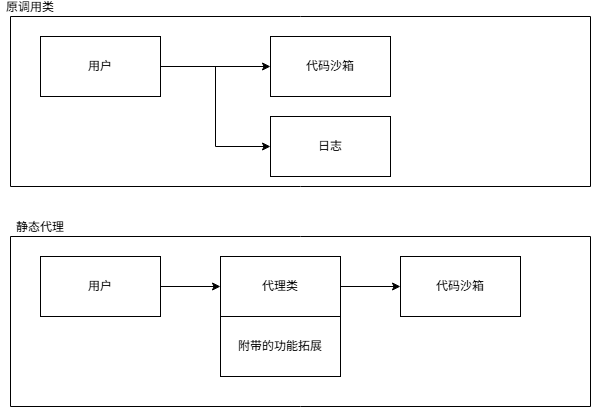

The diagram above was exported from draw.io. Its source (the exported page's mxGraphModel, read from the mxfile embedded in the PNG):
<mxGraphModel dx="1034" dy="564" grid="1" gridSize="10" guides="1" tooltips="1" connect="1" arrows="1" fold="1" page="1" pageScale="1" pageWidth="827" pageHeight="1169" math="0" shadow="0">
  <root>
    <mxCell id="0" />
    <mxCell id="1" parent="0" />
    <mxCell id="9J5K2UN_BuyK_fqULfTi-3" parent="1" style="swimlane;startSize=0;" value="" vertex="1">
      <mxGeometry height="170" width="580" x="110" y="50" as="geometry" />
    </mxCell>
    <mxCell id="9J5K2UN_BuyK_fqULfTi-11" edge="1" parent="9J5K2UN_BuyK_fqULfTi-3" source="9J5K2UN_BuyK_fqULfTi-8" style="edgeStyle=orthogonalEdgeStyle;rounded=0;orthogonalLoop=1;jettySize=auto;html=1;exitX=1;exitY=0.5;exitDx=0;exitDy=0;entryX=0;entryY=0.5;entryDx=0;entryDy=0;" target="9J5K2UN_BuyK_fqULfTi-9">
      <mxGeometry relative="1" as="geometry" />
    </mxCell>
    <mxCell id="9J5K2UN_BuyK_fqULfTi-12" edge="1" parent="9J5K2UN_BuyK_fqULfTi-3" source="9J5K2UN_BuyK_fqULfTi-8" style="edgeStyle=orthogonalEdgeStyle;rounded=0;orthogonalLoop=1;jettySize=auto;html=1;exitX=1;exitY=0.5;exitDx=0;exitDy=0;entryX=0;entryY=0.5;entryDx=0;entryDy=0;" target="9J5K2UN_BuyK_fqULfTi-10">
      <mxGeometry relative="1" as="geometry" />
    </mxCell>
    <mxCell id="9J5K2UN_BuyK_fqULfTi-8" parent="9J5K2UN_BuyK_fqULfTi-3" style="rounded=0;whiteSpace=wrap;html=1;" value="用户" vertex="1">
      <mxGeometry height="60" width="120" x="30" y="20" as="geometry" />
    </mxCell>
    <mxCell id="9J5K2UN_BuyK_fqULfTi-9" parent="9J5K2UN_BuyK_fqULfTi-3" style="rounded=0;whiteSpace=wrap;html=1;" value="代码沙箱" vertex="1">
      <mxGeometry height="60" width="120" x="260" y="20" as="geometry" />
    </mxCell>
    <mxCell id="9J5K2UN_BuyK_fqULfTi-10" parent="9J5K2UN_BuyK_fqULfTi-3" style="rounded=0;whiteSpace=wrap;html=1;" value="日志" vertex="1">
      <mxGeometry height="60" width="120" x="260" y="100" as="geometry" />
    </mxCell>
    <mxCell id="9J5K2UN_BuyK_fqULfTi-7" parent="1" style="swimlane;startSize=0;" value="" vertex="1">
      <mxGeometry height="170" width="580" x="110" y="270" as="geometry" />
    </mxCell>
    <mxCell id="9J5K2UN_BuyK_fqULfTi-20" edge="1" parent="9J5K2UN_BuyK_fqULfTi-7" source="9J5K2UN_BuyK_fqULfTi-15" style="edgeStyle=orthogonalEdgeStyle;rounded=0;orthogonalLoop=1;jettySize=auto;html=1;exitX=1;exitY=0.5;exitDx=0;exitDy=0;entryX=0;entryY=0.5;entryDx=0;entryDy=0;" target="9J5K2UN_BuyK_fqULfTi-16">
      <mxGeometry relative="1" as="geometry" />
    </mxCell>
    <mxCell id="9J5K2UN_BuyK_fqULfTi-15" parent="9J5K2UN_BuyK_fqULfTi-7" style="rounded=0;whiteSpace=wrap;html=1;" value="用户" vertex="1">
      <mxGeometry height="60" width="120" x="30" y="20" as="geometry" />
    </mxCell>
    <mxCell id="9J5K2UN_BuyK_fqULfTi-21" edge="1" parent="9J5K2UN_BuyK_fqULfTi-7" source="9J5K2UN_BuyK_fqULfTi-16" style="edgeStyle=orthogonalEdgeStyle;rounded=0;orthogonalLoop=1;jettySize=auto;html=1;exitX=1;exitY=0.5;exitDx=0;exitDy=0;entryX=0;entryY=0.5;entryDx=0;entryDy=0;" target="9J5K2UN_BuyK_fqULfTi-18">
      <mxGeometry relative="1" as="geometry" />
    </mxCell>
    <mxCell id="9J5K2UN_BuyK_fqULfTi-16" parent="9J5K2UN_BuyK_fqULfTi-7" style="rounded=0;whiteSpace=wrap;html=1;" value="代理类" vertex="1">
      <mxGeometry height="60" width="120" x="210" y="20" as="geometry" />
    </mxCell>
    <mxCell id="9J5K2UN_BuyK_fqULfTi-18" parent="9J5K2UN_BuyK_fqULfTi-7" style="rounded=0;whiteSpace=wrap;html=1;" value="代码沙箱" vertex="1">
      <mxGeometry height="60" width="120" x="390" y="20" as="geometry" />
    </mxCell>
    <mxCell id="9J5K2UN_BuyK_fqULfTi-19" parent="9J5K2UN_BuyK_fqULfTi-7" style="rounded=0;whiteSpace=wrap;html=1;" value="附带的功能拓展" vertex="1">
      <mxGeometry height="60" width="120" x="210" y="80" as="geometry" />
    </mxCell>
    <mxCell id="9J5K2UN_BuyK_fqULfTi-13" parent="1" style="text;html=1;whiteSpace=wrap;strokeColor=none;fillColor=none;align=center;verticalAlign=middle;rounded=0;" value="原调用类&lt;div&gt;&lt;br&gt;&lt;/div&gt;&lt;div&gt;&lt;br&gt;&lt;/div&gt;" vertex="1">
      <mxGeometry height="30" width="60" x="100" y="40" as="geometry" />
    </mxCell>
    <mxCell id="9J5K2UN_BuyK_fqULfTi-14" parent="1" style="text;html=1;whiteSpace=wrap;strokeColor=none;fillColor=none;align=center;verticalAlign=middle;rounded=0;" value="静态代理&lt;div&gt;&lt;br&gt;&lt;/div&gt;&lt;div&gt;&lt;br&gt;&lt;/div&gt;" vertex="1">
      <mxGeometry height="30" width="60" x="110" y="260" as="geometry" />
    </mxCell>
  </root>
</mxGraphModel>